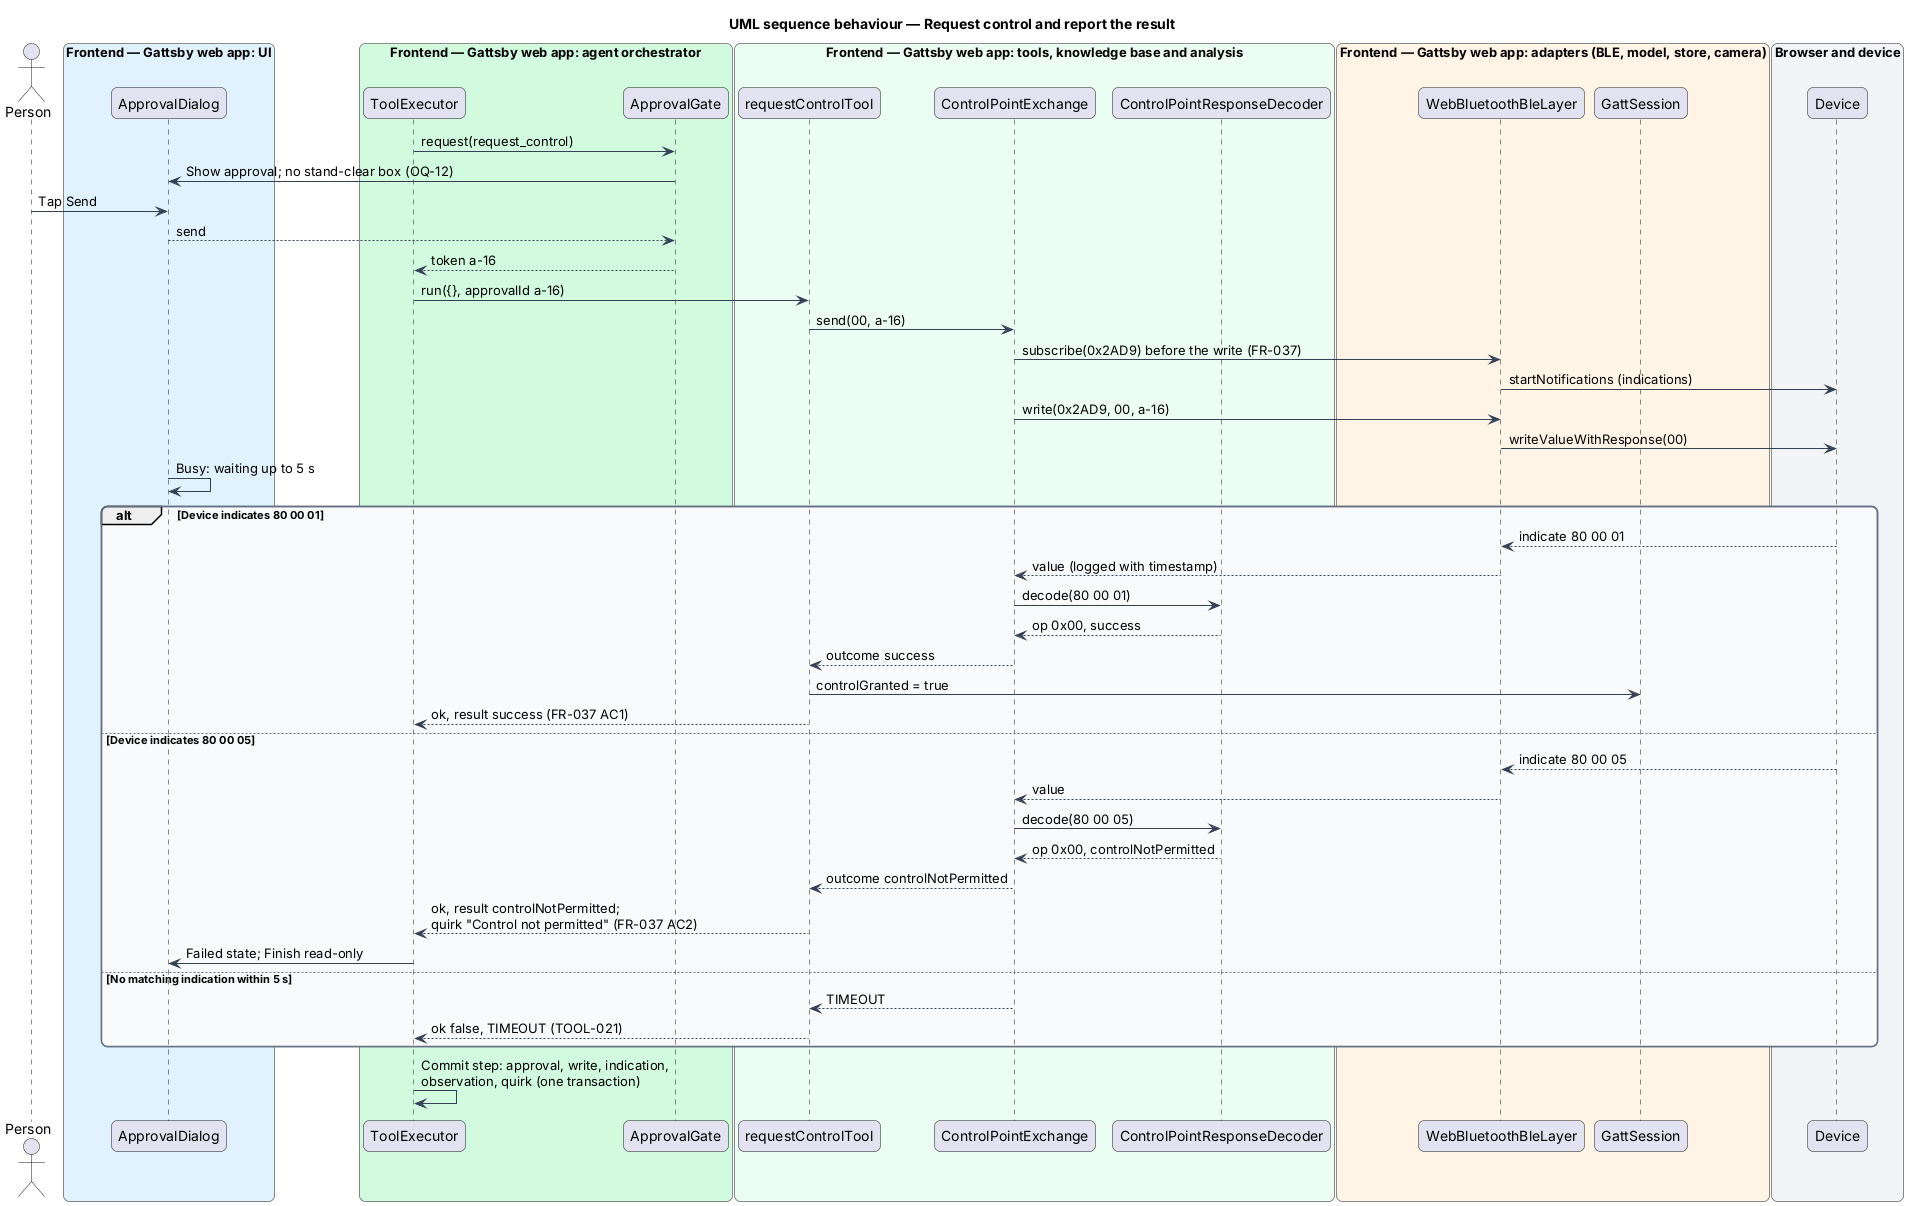

The diagram above was rendered by PlantUML. Its source (embedded in the PNG):
@startuml
title UML sequence behaviour — Request control and report the result
skinparam backgroundColor #FFFFFF
skinparam shadowing false
skinparam roundcorner 12
skinparam defaultFontName Arial
skinparam ArrowColor #344054
skinparam rectangle {
  BorderColor #344054
  FontColor #101828
}
skinparam package {
  BorderColor #667085
  FontColor #101828
  BackgroundColor #F9FAFB
}
actor "Person" as person
box "Frontend — Gattsby web app: UI" #E0F2FE
  participant "ApprovalDialog" as dialog
end box
box "Frontend — Gattsby web app: agent orchestrator" #D1FADF
  participant "ToolExecutor" as executor
  participant "ApprovalGate" as gate
end box
box "Frontend — Gattsby web app: tools, knowledge base and analysis" #ECFDF3
  participant "requestControlTool" as tool
  participant "ControlPointExchange" as exchange
  participant "ControlPointResponseDecoder" as decoder
end box
box "Frontend — Gattsby web app: adapters (BLE, model, store, camera)" #FFF4E5
  participant "WebBluetoothBleLayer" as ble
  participant "GattSession" as session
end box
box "Browser and device" #F2F4F7
  participant "Device" as device
end box

executor -> gate : request(request_control)
gate -> dialog : Show approval; no stand-clear box (OQ-12)
person -> dialog : Tap Send
dialog --> gate : send
gate --> executor : token a-16
executor -> tool : run({}, approvalId a-16)
tool -> exchange : send(00, a-16)
exchange -> ble : subscribe(0x2AD9) before the write (FR-037)
ble -> device : startNotifications (indications)
exchange -> ble : write(0x2AD9, 00, a-16)
ble -> device : writeValueWithResponse(00)
dialog -> dialog : Busy: waiting up to 5 s
alt Device indicates 80 00 01
  device --> ble : indicate 80 00 01
  ble --> exchange : value (logged with timestamp)
  exchange -> decoder : decode(80 00 01)
  decoder --> exchange : op 0x00, success
  exchange --> tool : outcome success
  tool -> session : controlGranted = true
  tool --> executor : ok, result success (FR-037 AC1)
else Device indicates 80 00 05
  device --> ble : indicate 80 00 05
  ble --> exchange : value
  exchange -> decoder : decode(80 00 05)
  decoder --> exchange : op 0x00, controlNotPermitted
  exchange --> tool : outcome controlNotPermitted
  tool --> executor : ok, result controlNotPermitted;\nquirk "Control not permitted" (FR-037 AC2)
  executor -> dialog : Failed state; Finish read-only
else No matching indication within 5 s
  exchange --> tool : TIMEOUT
  tool --> executor : ok false, TIMEOUT (TOOL-021)
end
executor -> executor : Commit step: approval, write, indication,\nobservation, quirk (one transaction)
@enduml